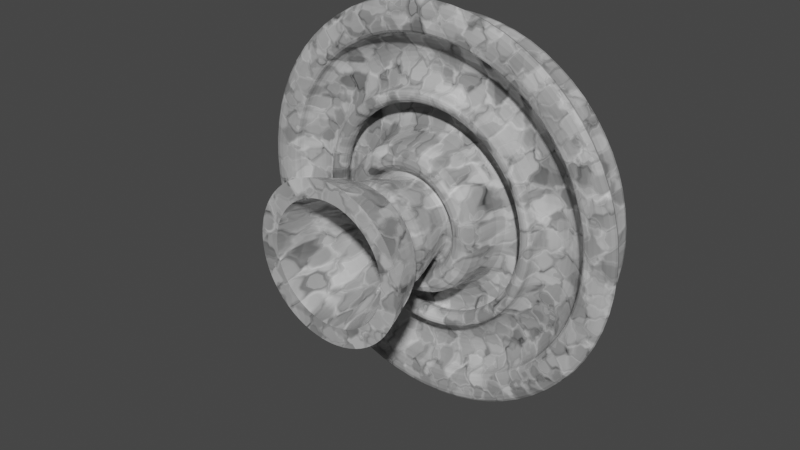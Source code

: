 # Source: Fountain.blend  (saved by Blender 2.90.8; exported with 4.5.12 LTS)
import bpy
from mathutils import Matrix  # noqa: F401  (used for matrix-valued properties, if any)

bpy.ops.wm.read_factory_settings(use_empty=True)
scene = bpy.context.scene
scene.name = 'Scene'

# ---- collections
col_collection = bpy.data.collections.new('Collection'); scene.collection.children.link(col_collection)

# ---- images (referenced by path relative to the original .blend; pixels are not part of the script)
import os
ASSET_DIR = os.environ.get("B2B_ASSET_DIR", "")  # directory of the original .blend (textures are referenced by path, not embedded)
HERE = os.path.dirname(os.path.abspath(__file__))  # packed textures are extracted next to this script under _unpacked/

def load_image(name, relpath, width, height, colorspace="sRGB"):
    """Load a texture the original file referenced (path relative to the .blend, or extracted next to this script)."""
    p = next((c for c in (os.path.join(HERE, relpath), os.path.join(ASSET_DIR, relpath)) if relpath and os.path.exists(c)), "")
    if p:
        img = bpy.data.images.load(p, check_existing=True)
        img.name = name
    else:  # same state as the original file: an image datablock whose file is absent (Cycles renders it pink)
        img = bpy.data.images.new(name, width, height)
        img.source = "FILE"
        img.filepath = "//" + (relpath or name)
    img.colorspace_settings.name = colorspace
    return img
img_fountaindiffuse_1 = load_image('FountainDiffuse(1)', 'FountainRoughness.png', 1024, 1024, 'sRGB')

# ---- materials (node trees are filled in below, after node groups)
mat_tearfountain_002 = bpy.data.materials.new('TearFountain.002')

# ---- material node trees
mat_tearfountain_002.use_nodes = True; mat_tearfountain_002.node_tree.nodes.clear()
_N = mat_tearfountain_002.node_tree.nodes; _L = mat_tearfountain_002.node_tree.links
n0 = _N.new('ShaderNodeTexVoronoi'); n0.name = 'Voronoi Texture'; n0.location = (-781, 265)
n0.distance = 'MANHATTAN'
n0.feature = 'SMOOTH_F1'
n0.inputs[2].default_value = 5.6
n1 = _N.new('ShaderNodeVectorMath'); n1.name = 'Vector Math'; n1.location = (-609, -92)
n2 = _N.new('ShaderNodeValToRGB'); n2.name = 'ColorRamp'; n2.location = (-571, 278)
while len(n2.color_ramp.elements) > 1: n2.color_ramp.elements.remove(n2.color_ramp.elements[-1])
n2.color_ramp.elements[0].position = 0.4955; n2.color_ramp.elements[0].color = (0.0, 0.0, 0.0, 1.0)
_e = n2.color_ramp.elements.new(0.5136); _e.color = (1.0, 1.0, 1.0, 1.0)
n3 = _N.new('ShaderNodeTexNoise'); n3.name = 'Noise Texture.001'; n3.location = (-251, 272)
n4 = _N.new('ShaderNodeBsdfPrincipled'); n4.name = 'Principled BSDF'; n4.location = (550, 304)
n4.distribution = 'GGX'
n4.subsurface_method = 'BURLEY'
n4.inputs[3].default_value = 1.45
n4.inputs[27].default_value = (0.0, 0.0, 0.0, 1.0)
n4.inputs[28].default_value = 1.0
n5 = _N.new('ShaderNodeOutputMaterial'); n5.name = 'Material Output'; n5.location = (840, 304)
n6 = _N.new('ShaderNodeMix'); n6.name = 'Mix'; n6.location = (-41, 109)
n6.data_type = 'RGBA'
n6.inputs[0].default_value = 0.525
n7 = _N.new('ShaderNodeMapping'); n7.name = 'Mapping'; n7.location = (-998, 359)
n7.inputs[2].default_value = (0.2513, 0.0, 0.0)
n7.inputs[3].default_value = (5.0, 5.0, 1.0)
n8 = _N.new('ShaderNodeTexCoord'); n8.name = 'Texture Coordinate'; n8.location = (-1257, 109)
n9 = _N.new('ShaderNodeValToRGB'); n9.name = 'ColorRamp.001'; n9.location = (246, 185)
while len(n9.color_ramp.elements) > 1: n9.color_ramp.elements.remove(n9.color_ramp.elements[-1])
n9.color_ramp.elements[0].position = 0.0; n9.color_ramp.elements[0].color = (1.0, 1.0, 1.0, 1.0)
_e = n9.color_ramp.elements.new(0.3409); _e.color = (1.0, 1.0, 1.0, 1.0)
_e = n9.color_ramp.elements.new(0.6409); _e.color = (0.0, 0.001, 0.0009299, 1.0)
n10 = _N.new('ShaderNodeTexNoise'); n10.name = 'Noise Texture'; n10.location = (-261, 22)
n11 = _N.new('ShaderNodeValToRGB'); n11.name = 'ColorRamp.002'; n11.location = (214, -106)
while len(n11.color_ramp.elements) > 1: n11.color_ramp.elements.remove(n11.color_ramp.elements[-1])
n11.color_ramp.elements[0].position = 0.4591; n11.color_ramp.elements[0].color = (0.0, 0.0, 0.0, 1.0)
_e = n11.color_ramp.elements.new(0.7455); _e.color = (1.0, 1.0, 1.0, 1.0)
n12 = _N.new('ShaderNodeTexImage'); n12.name = 'Image Texture'; n12.location = (-314, -326)
n12.image = img_fountaindiffuse_1
_L.new(n4.outputs[0], n5.inputs[0])
_L.new(n8.outputs[0], n7.inputs[0])
_L.new(n0.outputs[1], n2.inputs[0])
_L.new(n2.outputs[0], n3.inputs[0])
_L.new(n0.outputs[2], n1.inputs[0])
_L.new(n8.outputs[2], n1.inputs[1])
_L.new(n1.outputs[0], n10.inputs[0])
_L.new(n3.outputs[1], n6.inputs[6])
_L.new(n10.outputs[1], n6.inputs[7])
_L.new(n6.outputs[2], n9.inputs[0])
_L.new(n9.outputs[0], n4.inputs[0])
_L.new(n7.outputs[0], n0.inputs[0])
_L.new(n10.outputs[1], n11.inputs[0])
_L.new(n11.outputs[0], n4.inputs[2])
n5.is_active_output = True

# ---- world
world_world = bpy.data.worlds.new('World'); scene.world = world_world
world_world.use_nodes = True; world_world.node_tree.nodes.clear()
_N = world_world.node_tree.nodes; _L = world_world.node_tree.links
n0 = _N.new('ShaderNodeOutputWorld'); n0.name = 'World Output'; n0.location = (300, 300)
n1 = _N.new('ShaderNodeBackground'); n1.name = 'Background'; n1.location = (10, 300)
n1.inputs[0].default_value = (0.05088, 0.05088, 0.05088, 1.0)
_L.new(n1.outputs[0], n0.inputs[0])
n0.is_active_output = True
world_world.color = (0.05088, 0.05088, 0.05088)
world_world.use_sun_shadow = False
world_world.sun_shadow_jitter_overblur = 0.0

# ---- meshes
me_circle_005 = bpy.data.meshes.new('Circle.005')
me_circle_005.from_pydata([(8.211e-10, 0.4189, 0.0), (-0.1603, 0.387, 0.0), (-0.2962, 0.2962, 0.0), (-0.387, 0.1603, 0.0), (-0.4189, -1.854e-08, 0.0), (-0.387, -0.1603, 0.0), (-0.2962, -0.2962, 0.0), (-0.1603, -0.387, 0.0), (-6.321e-08, -0.4189, 0.0), (0.1603, -0.387, 0.0), (0.2962, -0.2962, 0.0), (0.387, -0.1603, 0.0), (0.4189, 4.741e-09, 0.0), (0.387, 0.1603, 0.0), (0.2962, 0.2962, 0.0), (0.1603, 0.387, 0.0), (-0.06442, 0.1555, 0.08468), (3.796e-08, 0.1683, 0.08468), (-0.119, 0.119, 0.08468), (-0.1555, 0.06442, 0.08468), (-0.1683, -1.76e-08, 0.08468), (-0.1555, -0.06442, 0.08468), (-0.119, -0.119, 0.08468), (-0.06442, -0.1555, 0.08468), (-3.748e-08, -0.1683, 0.08468), (0.06442, -0.1555, 0.08468), (0.119, -0.119, 0.08468), (0.1555, -0.06442, 0.08468), (0.1683, -1.523e-08, 0.08468), (0.1555, 0.06442, 0.08468), (0.119, 0.119, 0.08468), (0.06442, 0.1555, 0.08468), (-0.162, 0.3912, 0.08468), (0.0, 0.4234, 0.08468), (-0.2994, 0.2994, 0.08468), (-0.3912, 0.162, 0.08468), (-0.4234, -1.851e-08, 0.08468), (-0.3912, -0.162, 0.08468), (-0.2994, -0.2994, 0.08468), (-0.162, -0.3912, 0.08468), (-6.393e-08, -0.4234, 0.08468), (0.162, -0.3912, 0.08468), (0.2994, -0.2994, 0.08468), (0.3912, -0.162, 0.08468), (0.4234, 5.049e-09, 0.08468), (0.3912, 0.162, 0.08468), (0.2994, 0.2994, 0.08468), (0.162, 0.3912, 0.08468), (-0.1836, 0.4433, 0.117), (3.314e-09, 0.4799, 0.117), (-0.3393, 0.3393, 0.117), (-0.4433, 0.1836, 0.117), (-0.4799, -2.15e-08, 0.117), (-0.4433, -0.1836, 0.117), (-0.3393, -0.3393, 0.117), (-0.1836, -0.4433, 0.117), (-6.914e-08, -0.4799, 0.117), (0.1836, -0.4433, 0.117), (0.3393, -0.3393, 0.117), (0.4433, -0.1836, 0.117), (0.4799, 5.196e-09, 0.117), (0.4433, 0.1836, 0.117), (0.3393, 0.3393, 0.117), (0.1836, 0.4433, 0.117), (-0.1543, 0.3725, 0.117), (1.73e-08, 0.4031, 0.117), (-0.2851, 0.2851, 0.117), (-0.3725, 0.1543, 0.117), (-0.4031, -2.208e-08, 0.117), (-0.3725, -0.1543, 0.117), (-0.2851, -0.2851, 0.117), (-0.1543, -0.3725, 0.117), (-5.69e-08, -0.4031, 0.117), (0.1543, -0.3725, 0.117), (0.2851, -0.2851, 0.117), (0.3725, -0.1543, 0.117), (0.4031, -4.9e-11, 0.117), (0.3725, 0.1543, 0.117), (0.2851, 0.2851, 0.117), (0.1543, 0.3725, 0.117), (-0.1766, 0.4264, 0.1388), (2.117e-09, 0.4615, 0.1388), (-0.3263, 0.3263, 0.1388), (-0.4264, 0.1766, 0.1388), (-0.4615, -2.047e-08, 0.1388), (-0.4264, -0.1766, 0.1388), (-0.3263, -0.3263, 0.1388), (-0.1766, -0.4264, 0.1388), (-6.757e-08, -0.4615, 0.1388), (0.1766, -0.4264, 0.1388), (0.3263, -0.3263, 0.1388), (0.4264, -0.1766, 0.1388), (0.4615, 5.209e-09, 0.1388), (0.4264, 0.1766, 0.1388), (0.3263, 0.3263, 0.1388), (0.1766, 0.4264, 0.1388), (-0.1484, 0.3582, 0.1388), (1.557e-08, 0.3877, 0.1388), (-0.2742, 0.2742, 0.1388), (-0.3582, 0.1484, 0.1388), (-0.3877, -2.103e-08, 0.1388), (-0.3582, -0.1484, 0.1388), (-0.2742, -0.2742, 0.1388), (-0.1484, -0.3582, 0.1388), (-5.58e-08, -0.3877, 0.1388), (0.1484, -0.3582, 0.1388), (0.2742, -0.2742, 0.1388), (0.3582, -0.1484, 0.1388), (0.3877, 1.639e-10, 0.1388), (0.3582, 0.1484, 0.1388), (0.2742, 0.2742, 0.1388), (0.1484, 0.3582, 0.1388), (-0.1361, 0.3286, 0.08468), (1.234e-08, 0.3557, 0.08468), (-0.2515, 0.2515, 0.08468), (-0.3286, 0.1361, 0.08468), (-0.3557, -1.902e-08, 0.08468), (-0.3286, -0.1361, 0.08468), (-0.2515, -0.2515, 0.08468), (-0.1361, -0.3286, 0.08468), (-5.313e-08, -0.3557, 0.08468), (0.1361, -0.3286, 0.08468), (0.2515, -0.2515, 0.08468), (0.3286, -0.1361, 0.08468), (0.3557, 4.208e-10, 0.08468), (0.3286, 0.1361, 0.08468), (0.2515, 0.2515, 0.08468), (0.1361, 0.3286, 0.08468), (-0.04518, 0.1091, 0.2081), (5.253e-08, 0.1181, 0.2081), (-0.08348, 0.08348, 0.2081), (-0.1091, 0.04518, 0.2081), (-0.1181, -2.086e-08, 0.2081), (-0.1091, -0.04518, 0.2081), (-0.08348, -0.08348, 0.2081), (-0.04518, -0.1091, 0.2081), (-2.872e-08, -0.1181, 0.2081), (0.04518, -0.1091, 0.2081), (0.08348, -0.08348, 0.2081), (0.1091, -0.04518, 0.2081), (0.1181, -1.928e-08, 0.2081), (0.1091, 0.04518, 0.2081), (0.08348, 0.08348, 0.2081), (0.04518, 0.1091, 0.2081), (-0.07068, 0.1706, 0.2081), (4.291e-08, 0.1847, 0.2081), (-0.1306, 0.1306, 0.2081), (-0.1706, 0.07068, 0.2081), (-0.1847, -1.984e-08, 0.2081), (-0.1706, -0.07068, 0.2081), (-0.1306, -0.1306, 0.2081), (-0.07068, -0.1706, 0.2081), (-3.985e-08, -0.1847, 0.2081), (0.07068, -0.1706, 0.2081), (0.1306, -0.1306, 0.2081), (0.1706, -0.07068, 0.2081), (0.1847, -1.725e-08, 0.2081), (0.1706, 0.07068, 0.2081), (0.1306, 0.1306, 0.2081), (0.07068, 0.1706, 0.2081), (-0.03183, 0.07685, 0.1758), (6.031e-08, 0.08318, 0.1758), (-0.05882, 0.05882, 0.1758), (-0.07685, 0.03183, 0.1758), (-0.08318, -2.086e-08, 0.1758), (-0.07685, -0.03183, 0.1758), (-0.05882, -0.05882, 0.1758), (-0.03183, -0.07685, 0.1758), (-2.041e-08, -0.08318, 0.1758), (0.03183, -0.07685, 0.1758), (0.05882, -0.05882, 0.1758), (0.07685, -0.03183, 0.1758), (0.08318, -1.61e-08, 0.1758), (0.07685, 0.03183, 0.1758), (0.05882, 0.05882, 0.1758), (0.03183, 0.07685, 0.1758), (-0.04518, 0.1091, 0.1758), (5.607e-08, 0.1181, 0.1758), (-0.08348, 0.08348, 0.1758), (-0.1091, 0.04518, 0.1758), (-0.1181, -2.086e-08, 0.1758), (-0.1091, -0.04518, 0.1758), (-0.08348, -0.08348, 0.1758), (-0.04518, -0.1091, 0.1758), (-2.518e-08, -0.1181, 0.1758), (0.04518, -0.1091, 0.1758), (0.08348, -0.08348, 0.1758), (0.1091, -0.04518, 0.1758), (0.1181, -1.928e-08, 0.1758), (0.1091, 0.04518, 0.1758), (0.08348, 0.08348, 0.1758), (0.04518, 0.1091, 0.1758), (-0.05431, 0.1311, 0.4438), (1.488e-07, 0.1419, 0.4438), (-0.1004, 0.1004, 0.4438), (-0.1311, 0.05431, 0.4438), (-0.1419, -4.77e-08, 0.4438), (-0.1311, -0.05431, 0.4438), (-0.1004, -0.1004, 0.4438), (-0.05431, -0.1311, 0.4438), (-3.273e-08, -0.1419, 0.4438), (0.05431, -0.1311, 0.4438), (0.1004, -0.1004, 0.4438), (0.1311, -0.05431, 0.4438), (0.1419, -3.64e-08, 0.4438), (0.1311, 0.05431, 0.4438), (0.1004, 0.1004, 0.4438), (0.05431, 0.1311, 0.4438), (-0.07064, 0.1705, 0.4438), (1.386e-07, 0.1846, 0.4438), (-0.1305, 0.1305, 0.4438), (-0.1705, 0.07064, 0.4438), (-0.1846, -4.916e-08, 0.4438), (-0.1705, -0.07064, 0.4438), (-0.1305, -0.1305, 0.4438), (-0.07064, -0.1705, 0.4438), (-4.048e-08, -0.1846, 0.4438), (0.07064, -0.1705, 0.4438), (0.1305, -0.1305, 0.4438), (0.1705, -0.07064, 0.4438), (0.1846, -3.86e-08, 0.4438), (0.1705, 0.07064, 0.4438), (0.1305, 0.1305, 0.4438), (0.07063, 0.1705, 0.4438), (-0.03227, 0.07791, 0.2306), (1.164e-07, 0.08432, 0.2306), (-0.05963, 0.05963, 0.2306), (-0.07791, 0.03227, 0.2306), (-0.08432, -2.735e-08, 0.2306), (-0.07791, -0.03227, 0.2306), (-0.05963, -0.05963, 0.2306), (-0.03227, -0.07791, 0.2306), (8.519e-09, -0.08432, 0.2306), (0.03227, -0.07791, 0.2306), (0.05963, -0.05963, 0.2306), (0.07791, -0.03227, 0.2306), (0.08432, -2.064e-08, 0.2306), (0.07791, 0.03227, 0.2306), (0.05963, 0.05963, 0.2306), (0.03227, 0.07791, 0.2306), (0.1025, -0.2474, 0.1164), (0.09082, -0.2193, 0.1164), (0.1894, -0.1894, 0.1164), (0.1678, -0.1678, 0.1164), (0.2474, -0.1025, 0.1164), (0.2193, -0.09082, 0.1164), (0.2678, -5.295e-09, 0.1164), (0.2373, -8.427e-09, 0.1164), (0.2474, 0.1025, 0.1164), (0.2193, 0.09082, 0.1164), (0.1894, 0.1894, 0.1164), (0.1678, 0.1678, 0.1164), (2.262e-08, 0.2373, 0.1164), (1.718e-08, 0.2678, 0.1164), (0.1025, 0.2474, 0.1164), (0.09082, 0.2193, 0.1164), (-0.1065, 0.2572, 0.08468), (-0.1202, 0.2902, 0.08468), (2.446e-08, 0.3141, 0.08468), (3.083e-08, 0.2783, 0.08468), (-0.1968, 0.1968, 0.08468), (-0.2221, 0.2221, 0.08468), (-0.2572, 0.1065, 0.08468), (-0.2902, 0.1202, 0.08468), (-0.2783, -2.062e-08, 0.08468), (-0.3141, -2.048e-08, 0.08468), (-0.2572, -0.1065, 0.08468), (-0.2902, -0.1202, 0.08468), (-0.1968, -0.1968, 0.08468), (-0.2221, -0.2221, 0.08468), (-0.1065, -0.2572, 0.08468), (-0.1202, -0.2902, 0.08468), (-4.823e-08, -0.2783, 0.08468), (-5.093e-08, -0.3141, 0.08468), (0.1065, -0.2572, 0.08468), (0.1202, -0.2902, 0.08468), (0.1968, -0.1968, 0.08468), (0.2221, -0.2221, 0.08468), (0.2572, -0.1065, 0.08468), (0.2902, -0.1202, 0.08468), (0.2783, -9.689e-09, 0.08468), (0.3141, -6.015e-09, 0.08468), (0.2572, 0.1065, 0.08468), (0.2902, 0.1202, 0.08468), (0.1968, 0.1968, 0.08468), (0.2221, 0.2221, 0.08468), (0.1065, 0.2572, 0.08468), (0.1202, 0.2902, 0.08468), (-4.479e-08, -0.2373, 0.1164), (-4.709e-08, -0.2678, 0.1164), (-0.09082, -0.2193, 0.1164), (-0.1025, -0.2474, 0.1164), (-0.1678, -0.1678, 0.1164), (-0.1894, -0.1894, 0.1164), (-0.2193, -0.09082, 0.1164), (-0.2474, -0.1025, 0.1164), (-0.2373, -1.775e-08, 0.1164), (-0.2678, -1.763e-08, 0.1164), (-0.2193, 0.09082, 0.1164), (-0.2474, 0.1025, 0.1164), (-0.1678, 0.1678, 0.1164), (-0.1894, 0.1894, 0.1164), (-0.09082, 0.2193, 0.1164), (-0.1025, 0.2474, 0.1164), (-0.0958, 0.2313, 0.1446), (2.531e-08, 0.2503, 0.1446), (-0.1081, 0.261, 0.1446), (-0.177, 0.177, 0.1446), (-0.1998, 0.1998, 0.1446), (-0.2313, 0.0958, 0.1446), (-0.261, 0.1081, 0.1446), (-0.2503, -1.889e-08, 0.1446), (-0.2825, -1.877e-08, 0.1446), (-0.2313, -0.0958, 0.1446), (-0.261, -0.1081, 0.1446), (-0.177, -0.177, 0.1446), (-0.1998, -0.1998, 0.1446), (-0.0958, -0.2313, 0.1446), (-0.1081, -0.261, 0.1446), (-4.58e-08, -0.2503, 0.1446), (-4.823e-08, -0.2825, 0.1446), (0.0958, -0.2313, 0.1446), (0.1081, -0.261, 0.1446), (0.177, -0.177, 0.1446), (0.1998, -0.1998, 0.1446), (0.2313, -0.0958, 0.1446), (0.261, -0.1081, 0.1446), (0.2503, -9.062e-09, 0.1446), (0.2825, -5.758e-09, 0.1446), (0.2313, 0.0958, 0.1446), (0.261, 0.1081, 0.1446), (0.177, 0.177, 0.1446), (0.1998, 0.1998, 0.1446), (0.1081, 0.261, 0.1446), (1.957e-08, 0.2825, 0.1446), (0.0958, 0.2313, 0.1446), (0.1015, 0.04205, 0.305), (0.1113, 0.04608, 0.3329), (-0.0777, -0.0777, 0.305), (-0.08515, -0.08515, 0.3329), (0.0777, 0.0777, 0.305), (0.08515, 0.08515, 0.3329), (-0.04205, -0.1015, 0.305), (-0.04608, -0.1113, 0.3329), (-2.767e-08, -0.1204, 0.3329), (-2.529e-08, -0.1099, 0.305), (-0.04608, 0.1113, 0.3329), (-0.04205, 0.1015, 0.305), (0.04205, 0.1015, 0.305), (0.04608, 0.1113, 0.3329), (1.068e-07, 0.1204, 0.3329), (1.001e-07, 0.1099, 0.305), (0.05515, -0.1331, 0.3239), (0.05111, -0.1234, 0.296), (-3.044e-08, -0.1336, 0.296), (-3.252e-08, -0.1441, 0.3239), (-0.1019, 0.1019, 0.3239), (-0.09445, 0.09445, 0.296), (-0.05111, 0.1234, 0.296), (-0.05515, 0.1331, 0.3239), (0.1019, -0.1019, 0.3239), (0.09445, -0.09445, 0.296), (-0.1331, 0.05515, 0.3239), (-0.1234, 0.05111, 0.296), (0.1331, -0.05515, 0.3239), (0.1234, -0.05111, 0.296), (-0.1441, -3.781e-08, 0.3239), (-0.1336, -3.486e-08, 0.296), (0.1441, -2.956e-08, 0.3239), (0.1336, -2.722e-08, 0.296), (-0.1331, -0.05515, 0.3239), (-0.1234, -0.05111, 0.296), (0.1331, 0.05515, 0.3239), (0.1234, 0.05111, 0.296), (-0.1019, -0.1019, 0.3239), (-0.09445, -0.09445, 0.296), (0.1019, 0.1019, 0.3239), (0.09445, 0.09445, 0.296), (-0.05515, -0.1331, 0.3239), (-0.05111, -0.1234, 0.296), (0.05515, 0.1331, 0.3239), (0.05111, 0.1234, 0.296), (9.917e-08, 0.1336, 0.296), (1.073e-07, 0.1441, 0.3239), (-0.1113, -0.04608, 0.3329), (-0.1015, -0.04205, 0.305), (0.1204, -2.726e-08, 0.3329), (0.1099, -2.535e-08, 0.305), (-0.1204, -3.346e-08, 0.3329), (-0.1099, -3.065e-08, 0.305), (0.1113, -0.04608, 0.3329), (0.1015, -0.04205, 0.305), (-0.1113, 0.04608, 0.3329), (-0.1015, 0.04205, 0.305), (0.08515, -0.08515, 0.3329), (0.0777, -0.0777, 0.305), (-0.08515, 0.08515, 0.3329), (-0.0777, 0.0777, 0.305), (0.04608, -0.1113, 0.3329), (0.04205, -0.1015, 0.305), (-0.162, 0.3912, 0.0), (0.0, 0.4234, 0.0), (-0.2994, 0.2994, 0.0), (-0.3912, 0.162, 0.0), (-0.4234, -1.851e-08, 0.0), (-0.3912, -0.162, 0.0), (-0.2994, -0.2994, 0.0), (-0.162, -0.3912, 0.0), (-6.393e-08, -0.4234, 0.0), (0.162, -0.3912, 0.0), (0.2994, -0.2994, 0.0), (0.3912, -0.162, 0.0), (0.4234, 5.049e-09, 0.0), (0.3912, 0.162, 0.0), (0.2994, 0.2994, 0.0), (0.162, 0.3912, 0.0)], [], [(1, 0, 15, 14, 13, 12, 11, 10, 9, 8, 7, 6, 5, 4, 3, 2), (19, 20, 148, 147), (411, 412, 44, 43), (404, 405, 37, 36), (412, 413, 45, 44), (405, 406, 38, 37), (413, 414, 46, 45), (406, 407, 39, 38), (414, 415, 47, 46), (407, 408, 40, 39), (401, 400, 32, 33), (415, 401, 33, 47), (408, 409, 41, 40), (400, 402, 34, 32), (409, 410, 42, 41), (402, 403, 35, 34), (410, 411, 43, 42), (403, 404, 36, 35), (117, 116, 68, 69), (41, 42, 58, 57), (116, 115, 67, 68), (40, 41, 57, 56), (115, 114, 66, 67), (39, 40, 56, 55), (113, 127, 79, 65), (114, 112, 64, 66), (38, 39, 55, 54), (127, 126, 78, 79), (112, 113, 65, 64), (37, 38, 54, 53), (126, 125, 77, 78), (36, 37, 53, 52), (125, 124, 76, 77), (35, 36, 52, 51), (49, 48, 80, 81), (61, 62, 94, 93), (75, 74, 106, 107), (60, 61, 93, 92), (74, 73, 105, 106), (59, 60, 92, 91), (73, 72, 104, 105), (58, 59, 91, 90), (72, 71, 103, 104), (57, 58, 90, 89), (71, 70, 102, 103), (56, 57, 89, 88), (70, 69, 101, 102), (55, 56, 88, 87), (69, 68, 100, 101), (54, 55, 87, 86), (42, 43, 59, 58), (118, 117, 69, 70), (43, 44, 60, 59), (119, 118, 70, 71), (44, 45, 61, 60), (120, 119, 71, 72), (45, 46, 62, 61), (121, 120, 72, 73), (33, 32, 48, 49), (46, 47, 63, 62), (122, 121, 73, 74), (32, 34, 50, 48), (47, 33, 49, 63), (123, 122, 74, 75), (34, 35, 51, 50), (124, 123, 75, 76), (96, 97, 81, 80), (98, 96, 80, 82), (99, 98, 82, 83), (100, 99, 83, 84), (101, 100, 84, 85), (102, 101, 85, 86), (103, 102, 86, 87), (104, 103, 87, 88), (105, 104, 88, 89), (106, 105, 89, 90), (107, 106, 90, 91), (108, 107, 91, 92), (109, 108, 92, 93), (110, 109, 93, 94), (111, 110, 94, 95), (97, 111, 95, 81), (76, 75, 107, 108), (62, 63, 95, 94), (48, 50, 82, 80), (77, 76, 108, 109), (63, 49, 81, 95), (50, 51, 83, 82), (78, 77, 109, 110), (64, 65, 97, 96), (51, 52, 84, 83), (79, 78, 110, 111), (66, 64, 96, 98), (52, 53, 85, 84), (65, 79, 111, 97), (67, 66, 98, 99), (53, 54, 86, 85), (68, 67, 99, 100), (258, 287, 127, 113), (18, 16, 256, 260), (20, 19, 262, 264), (21, 20, 264, 266), (22, 21, 266, 268), (23, 22, 268, 270), (24, 23, 270, 272), (25, 24, 272, 274), (26, 25, 274, 276), (27, 26, 276, 278), (28, 27, 278, 280), (29, 28, 280, 282), (30, 29, 282, 284), (31, 30, 284, 286), (254, 253, 334, 333), (17, 31, 286, 259), (141, 142, 190, 189), (27, 28, 156, 155), (20, 21, 149, 148), (28, 29, 157, 156), (21, 22, 150, 149), (29, 30, 158, 157), (22, 23, 151, 150), (30, 31, 159, 158), (23, 24, 152, 151), (17, 16, 144, 145), (31, 17, 145, 159), (24, 25, 153, 152), (16, 18, 146, 144), (25, 26, 154, 153), (18, 19, 147, 146), (26, 27, 155, 154), (128, 129, 145, 144), (130, 128, 144, 146), (131, 130, 146, 147), (132, 131, 147, 148), (133, 132, 148, 149), (134, 133, 149, 150), (135, 134, 150, 151), (136, 135, 151, 152), (137, 136, 152, 153), (138, 137, 153, 154), (139, 138, 154, 155), (140, 139, 155, 156), (141, 140, 156, 157), (142, 141, 157, 158), (143, 142, 158, 159), (129, 143, 159, 145), (169, 170, 361, 353), (134, 135, 183, 182), (142, 143, 191, 190), (135, 136, 184, 183), (129, 128, 176, 177), (143, 129, 177, 191), (136, 137, 185, 184), (128, 130, 178, 176), (137, 138, 186, 185), (130, 131, 179, 178), (138, 139, 187, 186), (131, 132, 180, 179), (139, 140, 188, 187), (132, 133, 181, 180), (140, 141, 189, 188), (133, 134, 182, 181), (160, 161, 177, 176), (162, 160, 176, 178), (163, 162, 178, 179), (164, 163, 179, 180), (165, 164, 180, 181), (166, 165, 181, 182), (167, 166, 182, 183), (168, 167, 183, 184), (169, 168, 184, 185), (170, 169, 185, 186), (171, 170, 186, 187), (172, 171, 187, 188), (173, 172, 188, 189), (174, 173, 189, 190), (175, 174, 190, 191), (161, 175, 191, 177), (203, 204, 236, 235), (162, 163, 363, 357), (168, 169, 353, 354), (160, 162, 357, 358), (170, 171, 365, 361), (163, 164, 367, 363), (171, 172, 369, 365), (164, 165, 371, 367), (172, 173, 373, 369), (165, 166, 375, 371), (173, 174, 377, 373), (166, 167, 379, 375), (174, 175, 381, 377), (356, 362, 211, 210), (360, 364, 219, 218), (175, 161, 382, 381), (192, 193, 209, 208), (194, 192, 208, 210), (195, 194, 210, 211), (196, 195, 211, 212), (197, 196, 212, 213), (198, 197, 213, 214), (199, 198, 214, 215), (200, 199, 215, 216), (201, 200, 216, 217), (202, 201, 217, 218), (203, 202, 218, 219), (204, 203, 219, 220), (205, 204, 220, 221), (206, 205, 221, 222), (207, 206, 222, 223), (193, 207, 223, 209), (224, 226, 227, 228, 229, 230, 231, 232, 233, 234, 235, 236, 237, 238, 239, 225), (196, 197, 229, 228), (204, 205, 237, 236), (197, 198, 230, 229), (205, 206, 238, 237), (198, 199, 231, 230), (206, 207, 239, 238), (199, 200, 232, 231), (193, 192, 224, 225), (207, 193, 225, 239), (200, 201, 233, 232), (192, 194, 226, 224), (201, 202, 234, 233), (194, 195, 227, 226), (202, 203, 235, 234), (195, 196, 228, 227), (19, 18, 260, 262), (287, 285, 126, 127), (285, 283, 125, 126), (283, 281, 124, 125), (281, 279, 123, 124), (279, 277, 122, 123), (277, 275, 121, 122), (275, 273, 120, 121), (273, 271, 119, 120), (271, 269, 118, 119), (269, 267, 117, 118), (267, 265, 116, 117), (265, 263, 115, 116), (263, 261, 114, 115), (257, 258, 113, 112), (261, 257, 112, 114), (264, 262, 298, 296), (282, 280, 247, 249), (263, 265, 297, 299), (281, 283, 248, 246), (274, 272, 288, 241), (273, 275, 240, 289), (266, 264, 296, 294), (284, 282, 249, 251), (265, 267, 295, 297), (283, 285, 250, 248), (276, 274, 241, 243), (256, 259, 252, 302), (275, 277, 242, 240), (268, 266, 294, 292), (286, 284, 251, 255), (258, 257, 303, 253), (16, 17, 259, 256), (301, 299, 310, 308), (299, 297, 312, 310), (296, 298, 309, 311), (302, 252, 305, 304), (297, 295, 314, 312), (298, 300, 307, 309), (252, 255, 335, 305), (295, 293, 316, 314), (253, 303, 306, 334), (255, 251, 331, 335), (293, 291, 318, 316), (251, 249, 329, 331), (291, 289, 320, 318), (249, 247, 327, 329), (289, 240, 322, 320), (271, 273, 289, 291), (272, 270, 290, 288), (279, 281, 246, 244), (261, 263, 299, 301), (287, 258, 253, 254), (280, 278, 245, 247), (262, 260, 300, 298), (269, 271, 291, 293), (259, 286, 255, 252), (270, 268, 292, 290), (277, 279, 244, 242), (257, 261, 301, 303), (278, 276, 243, 245), (260, 256, 302, 300), (285, 287, 254, 250), (267, 269, 293, 295), (333, 334, 305, 335), (332, 333, 335, 331), (330, 332, 331, 329), (328, 330, 329, 327), (326, 328, 327, 325), (324, 326, 325, 323), (322, 324, 323, 321), (320, 322, 321, 319), (318, 320, 319, 317), (316, 318, 317, 315), (314, 316, 315, 313), (312, 314, 313, 311), (310, 312, 311, 309), (308, 310, 309, 307), (306, 308, 307, 304), (334, 306, 304, 305), (294, 296, 311, 313), (300, 302, 304, 307), (292, 294, 313, 315), (303, 301, 308, 306), (250, 254, 333, 332), (290, 292, 315, 317), (248, 250, 332, 330), (288, 290, 317, 319), (246, 248, 330, 328), (241, 288, 319, 321), (244, 246, 328, 326), (243, 241, 321, 323), (242, 244, 326, 324), (245, 243, 323, 325), (240, 242, 324, 322), (247, 245, 325, 327), (350, 349, 348, 351), (383, 359, 208, 209), (378, 355, 216, 215), (380, 383, 209, 223), (376, 380, 223, 222), (374, 378, 215, 214), (372, 376, 222, 221), (370, 374, 214, 213), (368, 372, 221, 220), (366, 370, 213, 212), (364, 368, 220, 219), (362, 366, 212, 211), (161, 160, 358, 382), (167, 168, 354, 379), (359, 356, 210, 208), (355, 352, 217, 216), (374, 370, 384, 339), (382, 358, 347, 351), (352, 355, 344, 398), (373, 377, 340, 336), (366, 362, 392, 388), (359, 383, 350, 346), (358, 357, 397, 347), (365, 369, 387, 391), (356, 359, 346, 396), (376, 372, 337, 341), (381, 382, 351, 348), (353, 361, 395, 399), (375, 379, 342, 338), (368, 364, 390, 386), (367, 371, 385, 389), (383, 380, 349, 350), (352, 360, 218, 217), (346, 350, 351, 347), (344, 343, 342, 345), (349, 341, 340, 348), (343, 339, 338, 342), (341, 337, 336, 340), (339, 384, 385, 338), (337, 386, 387, 336), (384, 388, 389, 385), (386, 390, 391, 387), (388, 392, 393, 389), (390, 394, 395, 391), (392, 396, 397, 393), (394, 398, 399, 395), (396, 346, 347, 397), (398, 344, 345, 399), (354, 353, 399, 345), (363, 367, 389, 393), (355, 378, 343, 344), (364, 360, 394, 390), (371, 375, 338, 385), (372, 368, 386, 337), (379, 354, 345, 342), (361, 365, 391, 395), (380, 376, 341, 349), (362, 356, 396, 392), (369, 373, 336, 387), (370, 366, 388, 384), (377, 381, 348, 340), (357, 363, 393, 397), (378, 374, 339, 343), (360, 352, 398, 394), (0, 1, 400, 401), (1, 2, 402, 400), (2, 3, 403, 402), (3, 4, 404, 403), (4, 5, 405, 404), (5, 6, 406, 405), (6, 7, 407, 406), (7, 8, 408, 407), (8, 9, 409, 408), (9, 10, 410, 409), (10, 11, 411, 410), (11, 12, 412, 411), (12, 13, 413, 412), (13, 14, 414, 413), (14, 15, 415, 414), (15, 0, 401, 415)])
_k = {(208, 209): 1.0, (208, 210): 1.0, (210, 211): 1.0, (211, 212): 1.0, (212, 213): 1.0, (213, 214): 1.0, (214, 215): 1.0, (215, 216): 1.0, (216, 217): 1.0, (217, 218): 1.0, (218, 219): 1.0, (219, 220): 1.0, (220, 221): 1.0, (221, 222): 1.0, (222, 223): 1.0, (209, 223): 1.0, (192, 193): 1.0, (192, 194): 1.0, (194, 195): 1.0, (195, 196): 1.0, (196, 197): 1.0, (197, 198): 1.0, (198, 199): 1.0, (199, 200): 1.0, (200, 201): 1.0, (201, 202): 1.0, (202, 203): 1.0, (203, 204): 1.0, (204, 205): 1.0, (205, 206): 1.0, (206, 207): 1.0, (193, 207): 1.0}
me_circle_005.attributes.new('crease_edge', 'FLOAT', 'EDGE').data.foreach_set('value', [_k.get((min(e.vertices), max(e.vertices)), 0.0) for e in me_circle_005.edges])
_uv = me_circle_005.uv_layers.new(name='UVMap')
_uv.uv.foreach_set('vector', [0.9229, 0.02717, 0.9728, 0.07709, 0.9998, 0.1423, 0.9998, 0.2129, 0.9728, 0.2781, 0.9229, 0.328, 0.8577, 0.3551, 0.7871, 0.3551, 0.7219, 0.328, 0.672, 0.2781, 0.6449, 0.2129, 0.6449, 0.1423, 0.672, 0.07709, 0.7219, 0.02717, 0.7871, 0.0001556, 0.8577, 0.0001556, 0.378, 0.4902, 0.3752, 0.5274, 0.3117, 0.5216, 0.3131, 0.4882, 0.5551, 0.0606, 0.5782, 0.1163, 0.5501, 0.1278, 0.5256, 0.07307, 0.6306, 0.5711, 0.6184, 0.6255, 0.5913, 0.6185, 0.6028, 0.5661, 0.5782, 0.1163, 0.5994, 0.1722, 0.571, 0.1821, 0.5501, 0.1278, 0.6184, 0.6255, 0.6024, 0.6786, 0.5759, 0.6697, 0.5913, 0.6185, 0.5994, 0.1722, 0.6168, 0.2289, 0.5881, 0.2368, 0.571, 0.1821, 0.6024, 0.6786, 0.5827, 0.7302, 0.5569, 0.7194, 0.5759, 0.6697, 0.6168, 0.2289, 0.63, 0.2863, 0.601, 0.292, 0.5881, 0.2368, 0.5827, 0.7302, 0.5595, 0.7804, 0.5343, 0.7681, 0.5569, 0.7194, 0.6387, 0.344, 0.643, 0.4017, 0.614, 0.4029, 0.6096, 0.3475, 0.63, 0.2863, 0.6387, 0.344, 0.6096, 0.3475, 0.601, 0.292, 0.5595, 0.7804, 0.5334, 0.8299, 0.5084, 0.8167, 0.5343, 0.7681, 0.643, 0.4017, 0.643, 0.4589, 0.6143, 0.458, 0.614, 0.4029, 0.5334, 0.8299, 0.5068, 0.8836, 0.4791, 0.8684, 0.5084, 0.8167, 0.643, 0.4589, 0.6389, 0.5155, 0.6105, 0.5125, 0.6143, 0.458, 0.5337, 0.0004064, 0.5551, 0.0606, 0.5256, 0.07307, 0.4996, 0.01338, 0.6389, 0.5155, 0.6306, 0.5711, 0.6028, 0.5661, 0.6105, 0.5125, 0.5157, 0.5988, 0.5254, 0.552, 0.5446, 0.5551, 0.5344, 0.6033, 0.5084, 0.8167, 0.4791, 0.8684, 0.4552, 0.8581, 0.4898, 0.806, 0.5254, 0.552, 0.5316, 0.5041, 0.5511, 0.5058, 0.5446, 0.5551, 0.5343, 0.7681, 0.5084, 0.8167, 0.4898, 0.806, 0.5164, 0.759, 0.5316, 0.5041, 0.5342, 0.4555, 0.554, 0.4557, 0.5511, 0.5058, 0.5569, 0.7194, 0.5343, 0.7681, 0.5164, 0.759, 0.5387, 0.7117, 0.5286, 0.357, 0.5202, 0.3078, 0.5401, 0.3035, 0.5486, 0.3543, 0.5342, 0.4555, 0.5333, 0.4064, 0.5532, 0.4051, 0.554, 0.4557, 0.5759, 0.6697, 0.5569, 0.7194, 0.5387, 0.7117, 0.5572, 0.6632, 0.5202, 0.3078, 0.508, 0.2589, 0.5276, 0.253, 0.5401, 0.3035, 0.5333, 0.4064, 0.5286, 0.357, 0.5486, 0.3543, 0.5532, 0.4051, 0.5913, 0.6185, 0.5759, 0.6697, 0.5572, 0.6632, 0.572, 0.6135, 0.508, 0.2589, 0.4917, 0.2105, 0.5111, 0.203, 0.5276, 0.253, 0.6028, 0.5661, 0.5913, 0.6185, 0.572, 0.6135, 0.5831, 0.5625, 0.4917, 0.2105, 0.471, 0.1628, 0.4902, 0.1534, 0.5111, 0.203, 0.6105, 0.5125, 0.6028, 0.5661, 0.5831, 0.5625, 0.5904, 0.5103, 0.589, 0.3499, 0.5935, 0.4038, 0.5848, 0.4042, 0.5803, 0.351, 0.5509, 0.1892, 0.5677, 0.2424, 0.5591, 0.2448, 0.5423, 0.1923, 0.4642, 0.1038, 0.4308, 0.05106, 0.4401, 0.04676, 0.4726, 0.09898, 0.5301, 0.1363, 0.5509, 0.1892, 0.5423, 0.1923, 0.5215, 0.14, 0.4215, 0.8266, 0.4556, 0.783, 0.4634, 0.7883, 0.4305, 0.8321, 0.5056, 0.08221, 0.5301, 0.1363, 0.5215, 0.14, 0.4966, 0.08672, 0.4556, 0.783, 0.482, 0.74, 0.4896, 0.7442, 0.4634, 0.7883, 0.4744, 0.0197, 0.5056, 0.08221, 0.4966, 0.08672, 0.4642, 0.0265, 0.482, 0.74, 0.5033, 0.6959, 0.5111, 0.6992, 0.4896, 0.7442, 0.4898, 0.806, 0.4552, 0.8581, 0.4476, 0.8513, 0.4823, 0.8014, 0.5033, 0.6959, 0.5207, 0.6503, 0.5288, 0.653, 0.5111, 0.6992, 0.5164, 0.759, 0.4898, 0.806, 0.4823, 0.8014, 0.5088, 0.7551, 0.5207, 0.6503, 0.5344, 0.6033, 0.5427, 0.6054, 0.5288, 0.653, 0.5387, 0.7117, 0.5164, 0.759, 0.5088, 0.7551, 0.531, 0.7084, 0.5344, 0.6033, 0.5446, 0.5551, 0.5531, 0.5565, 0.5427, 0.6054, 0.5572, 0.6632, 0.5387, 0.7117, 0.531, 0.7084, 0.5493, 0.6606, 0.4996, 0.01338, 0.5256, 0.07307, 0.5056, 0.08221, 0.4744, 0.0197, 0.5025, 0.6443, 0.5157, 0.5988, 0.5344, 0.6033, 0.5207, 0.6503, 0.5256, 0.07307, 0.5501, 0.1278, 0.5301, 0.1363, 0.5056, 0.08221, 0.4856, 0.6884, 0.5025, 0.6443, 0.5207, 0.6503, 0.5033, 0.6959, 0.5501, 0.1278, 0.571, 0.1821, 0.5509, 0.1892, 0.5301, 0.1363, 0.465, 0.731, 0.4856, 0.6884, 0.5033, 0.6959, 0.482, 0.74, 0.571, 0.1821, 0.5881, 0.2368, 0.5677, 0.2424, 0.5509, 0.1892, 0.4397, 0.7719, 0.465, 0.731, 0.482, 0.74, 0.4556, 0.783, 0.6096, 0.3475, 0.614, 0.4029, 0.5935, 0.4038, 0.589, 0.3499, 0.5881, 0.2368, 0.601, 0.292, 0.5804, 0.296, 0.5677, 0.2424, 0.4071, 0.81, 0.4397, 0.7719, 0.4556, 0.783, 0.4215, 0.8266, 0.614, 0.4029, 0.6143, 0.458, 0.5939, 0.4574, 0.5935, 0.4038, 0.601, 0.292, 0.6096, 0.3475, 0.589, 0.3499, 0.5804, 0.296, 0.4453, 0.1157, 0.4109, 0.06863, 0.4308, 0.05106, 0.4642, 0.1038, 0.6143, 0.458, 0.6105, 0.5125, 0.5904, 0.5103, 0.5939, 0.4574, 0.471, 0.1628, 0.4453, 0.1157, 0.4642, 0.1038, 0.4902, 0.1534, 0.562, 0.4046, 0.5574, 0.3531, 0.5803, 0.351, 0.5848, 0.4042, 0.5628, 0.4559, 0.562, 0.4046, 0.5848, 0.4042, 0.5853, 0.4572, 0.5598, 0.5066, 0.5628, 0.4559, 0.5853, 0.4572, 0.5819, 0.5095, 0.5531, 0.5565, 0.5598, 0.5066, 0.5819, 0.5095, 0.5748, 0.561, 0.5427, 0.6054, 0.5531, 0.5565, 0.5748, 0.561, 0.5638, 0.6114, 0.5288, 0.653, 0.5427, 0.6054, 0.5638, 0.6114, 0.5493, 0.6606, 0.5111, 0.6992, 0.5288, 0.653, 0.5493, 0.6606, 0.531, 0.7084, 0.4896, 0.7442, 0.5111, 0.6992, 0.531, 0.7084, 0.5088, 0.7551, 0.4634, 0.7883, 0.4896, 0.7442, 0.5088, 0.7551, 0.4823, 0.8014, 0.4305, 0.8321, 0.4634, 0.7883, 0.4823, 0.8014, 0.4476, 0.8513, 0.4726, 0.09898, 0.4401, 0.04676, 0.4642, 0.0265, 0.4966, 0.08672, 0.4988, 0.1493, 0.4726, 0.09898, 0.4966, 0.08672, 0.5215, 0.14, 0.5198, 0.1997, 0.4988, 0.1493, 0.5215, 0.14, 0.5423, 0.1923, 0.5364, 0.2505, 0.5198, 0.1997, 0.5423, 0.1923, 0.5591, 0.2448, 0.5489, 0.3016, 0.5364, 0.2505, 0.5591, 0.2448, 0.5717, 0.2978, 0.5574, 0.3531, 0.5489, 0.3016, 0.5717, 0.2978, 0.5803, 0.351, 0.4902, 0.1534, 0.4642, 0.1038, 0.4726, 0.09898, 0.4988, 0.1493, 0.5677, 0.2424, 0.5804, 0.296, 0.5717, 0.2978, 0.5591, 0.2448, 0.5935, 0.4038, 0.5939, 0.4574, 0.5853, 0.4572, 0.5848, 0.4042, 0.5111, 0.203, 0.4902, 0.1534, 0.4988, 0.1493, 0.5198, 0.1997, 0.5804, 0.296, 0.589, 0.3499, 0.5803, 0.351, 0.5717, 0.2978, 0.5939, 0.4574, 0.5904, 0.5103, 0.5819, 0.5095, 0.5853, 0.4572, 0.5276, 0.253, 0.5111, 0.203, 0.5198, 0.1997, 0.5364, 0.2505, 0.5532, 0.4051, 0.5486, 0.3543, 0.5574, 0.3531, 0.562, 0.4046, 0.5904, 0.5103, 0.5831, 0.5625, 0.5748, 0.561, 0.5819, 0.5095, 0.5401, 0.3035, 0.5276, 0.253, 0.5364, 0.2505, 0.5489, 0.3016, 0.554, 0.4557, 0.5532, 0.4051, 0.562, 0.4046, 0.5628, 0.4559, 0.5831, 0.5625, 0.572, 0.6135, 0.5638, 0.6114, 0.5748, 0.561, 0.5486, 0.3543, 0.5401, 0.3035, 0.5489, 0.3016, 0.5574, 0.3531, 0.5511, 0.5058, 0.554, 0.4557, 0.5628, 0.4559, 0.5598, 0.5066, 0.572, 0.6135, 0.5572, 0.6632, 0.5493, 0.6606, 0.5638, 0.6114, 0.5446, 0.5551, 0.5511, 0.5058, 0.5598, 0.5066, 0.5531, 0.5565, 0.5132, 0.3589, 0.5049, 0.3108, 0.5202, 0.3078, 0.5286, 0.357, 0.3785, 0.4524, 0.3766, 0.4144, 0.431, 0.4119, 0.4326, 0.4536, 0.3752, 0.5274, 0.378, 0.4902, 0.4314, 0.495, 0.4273, 0.5356, 0.37, 0.5636, 0.3752, 0.5274, 0.4273, 0.5356, 0.4203, 0.5752, 0.3625, 0.5985, 0.37, 0.5636, 0.4203, 0.5752, 0.4105, 0.6135, 0.3528, 0.6317, 0.3625, 0.5985, 0.4105, 0.6135, 0.3977, 0.65, 0.3409, 0.6628, 0.3528, 0.6317, 0.3977, 0.65, 0.3818, 0.6843, 0.327, 0.6912, 0.3409, 0.6628, 0.3818, 0.6843, 0.3622, 0.716, 0.311, 0.7152, 0.327, 0.6912, 0.3622, 0.716, 0.3377, 0.7481, 0.3113, 0.2022, 0.2922, 0.1749, 0.3291, 0.1356, 0.3553, 0.1736, 0.3289, 0.2333, 0.3113, 0.2022, 0.3553, 0.1736, 0.3763, 0.2103, 0.3438, 0.2669, 0.3289, 0.2333, 0.3763, 0.2103, 0.3938, 0.2485, 0.356, 0.3023, 0.3438, 0.2669, 0.3938, 0.2485, 0.4079, 0.2881, 0.3654, 0.3389, 0.356, 0.3023, 0.4079, 0.2881, 0.4187, 0.3288, 0.4821, 0.315, 0.4903, 0.3613, 0.4766, 0.3633, 0.4684, 0.3181, 0.3723, 0.3764, 0.3654, 0.3389, 0.4187, 0.3288, 0.4264, 0.3702, 0.249, 0.2992, 0.2564, 0.3281, 0.2358, 0.3326, 0.2295, 0.3046, 0.3113, 0.2022, 0.3289, 0.2333, 0.2734, 0.2593, 0.2596, 0.2307, 0.3752, 0.5274, 0.37, 0.5636, 0.3086, 0.5541, 0.3117, 0.5216, 0.3289, 0.2333, 0.3438, 0.2669, 0.2847, 0.2891, 0.2734, 0.2593, 0.37, 0.5636, 0.3625, 0.5985, 0.3039, 0.5853, 0.3086, 0.5541, 0.3438, 0.2669, 0.356, 0.3023, 0.294, 0.3204, 0.2847, 0.2891, 0.3625, 0.5985, 0.3528, 0.6317, 0.2974, 0.6149, 0.3039, 0.5853, 0.356, 0.3023, 0.3654, 0.3389, 0.3014, 0.3528, 0.294, 0.3204, 0.3528, 0.6317, 0.3409, 0.6628, 0.2892, 0.6425, 0.2974, 0.6149, 0.3723, 0.3764, 0.3766, 0.4144, 0.3108, 0.4201, 0.307, 0.3861, 0.3654, 0.3389, 0.3723, 0.3764, 0.307, 0.3861, 0.3014, 0.3528, 0.3409, 0.6628, 0.327, 0.6912, 0.2788, 0.6679, 0.2892, 0.6425, 0.3766, 0.4144, 0.3785, 0.4524, 0.3128, 0.4542, 0.3108, 0.4201, 0.327, 0.6912, 0.311, 0.7152, 0.2651, 0.6924, 0.2788, 0.6679, 0.3785, 0.4524, 0.378, 0.4902, 0.3131, 0.4882, 0.3128, 0.4542, 0.2922, 0.1749, 0.3113, 0.2022, 0.2596, 0.2307, 0.2413, 0.202, 0.2703, 0.4218, 0.267, 0.3898, 0.307, 0.3861, 0.3108, 0.4201, 0.2723, 0.4541, 0.2703, 0.4218, 0.3108, 0.4201, 0.3128, 0.4542, 0.2731, 0.4863, 0.2723, 0.4541, 0.3128, 0.4542, 0.3131, 0.4882, 0.2726, 0.518, 0.2731, 0.4863, 0.3131, 0.4882, 0.3117, 0.5216, 0.271, 0.5488, 0.2726, 0.518, 0.3117, 0.5216, 0.3086, 0.5541, 0.2683, 0.5784, 0.271, 0.5488, 0.3086, 0.5541, 0.3039, 0.5853, 0.2644, 0.6064, 0.2683, 0.5784, 0.3039, 0.5853, 0.2974, 0.6149, 0.2593, 0.6323, 0.2644, 0.6064, 0.2974, 0.6149, 0.2892, 0.6425, 0.253, 0.6557, 0.2593, 0.6323, 0.2892, 0.6425, 0.2788, 0.6679, 0.245, 0.6755, 0.253, 0.6557, 0.2788, 0.6679, 0.2651, 0.6924, 0.2291, 0.2472, 0.2165, 0.2258, 0.2413, 0.202, 0.2596, 0.2307, 0.24, 0.272, 0.2291, 0.2472, 0.2596, 0.2307, 0.2734, 0.2593, 0.249, 0.2992, 0.24, 0.272, 0.2734, 0.2593, 0.2847, 0.2891, 0.2564, 0.3281, 0.249, 0.2992, 0.2847, 0.2891, 0.294, 0.3204, 0.2624, 0.3584, 0.2564, 0.3281, 0.294, 0.3204, 0.3014, 0.3528, 0.267, 0.3898, 0.2624, 0.3584, 0.3014, 0.3528, 0.307, 0.3861, 0.2195, 0.6471, 0.2181, 0.6655, 0.152, 0.6856, 0.1455, 0.6604, 0.2683, 0.5784, 0.2644, 0.6064, 0.2457, 0.6037, 0.2483, 0.5765, 0.2564, 0.3281, 0.2624, 0.3584, 0.2409, 0.362, 0.2358, 0.3326, 0.2644, 0.6064, 0.2593, 0.6323, 0.2422, 0.6288, 0.2457, 0.6037, 0.267, 0.3898, 0.2703, 0.4218, 0.2479, 0.4236, 0.245, 0.3925, 0.2624, 0.3584, 0.267, 0.3898, 0.245, 0.3925, 0.2409, 0.362, 0.2593, 0.6323, 0.253, 0.6557, 0.2376, 0.6512, 0.2422, 0.6288, 0.2703, 0.4218, 0.2723, 0.4541, 0.2499, 0.4551, 0.2479, 0.4236, 0.253, 0.6557, 0.245, 0.6755, 0.2315, 0.6711, 0.2376, 0.6512, 0.2723, 0.4541, 0.2731, 0.4863, 0.2509, 0.4865, 0.2499, 0.4551, 0.2165, 0.2258, 0.2291, 0.2472, 0.2134, 0.2547, 0.2027, 0.2329, 0.2731, 0.4863, 0.2726, 0.518, 0.2509, 0.5175, 0.2509, 0.4865, 0.2291, 0.2472, 0.24, 0.272, 0.2221, 0.2786, 0.2134, 0.2547, 0.2726, 0.518, 0.271, 0.5488, 0.25, 0.5476, 0.2509, 0.5175, 0.24, 0.272, 0.249, 0.2992, 0.2295, 0.3046, 0.2221, 0.2786, 0.271, 0.5488, 0.2683, 0.5784, 0.2483, 0.5765, 0.25, 0.5476, 0.2191, 0.4246, 0.2165, 0.3943, 0.245, 0.3925, 0.2479, 0.4236, 0.2209, 0.4553, 0.2191, 0.4246, 0.2479, 0.4236, 0.2499, 0.4551, 0.222, 0.486, 0.2209, 0.4553, 0.2499, 0.4551, 0.2509, 0.4865, 0.2226, 0.5162, 0.222, 0.486, 0.2509, 0.4865, 0.2509, 0.5175, 0.2227, 0.5457, 0.2226, 0.5162, 0.2509, 0.5175, 0.25, 0.5476, 0.2223, 0.5741, 0.2227, 0.5457, 0.25, 0.5476, 0.2483, 0.5765, 0.2215, 0.6008, 0.2223, 0.5741, 0.2483, 0.5765, 0.2457, 0.6037, 0.2206, 0.6253, 0.2215, 0.6008, 0.2457, 0.6037, 0.2422, 0.6288, 0.2195, 0.6471, 0.2206, 0.6253, 0.2422, 0.6288, 0.2376, 0.6512, 0.2181, 0.6655, 0.2195, 0.6471, 0.2376, 0.6512, 0.2315, 0.6711, 0.1933, 0.2618, 0.1877, 0.2433, 0.2027, 0.2329, 0.2134, 0.2547, 0.1992, 0.2843, 0.1933, 0.2618, 0.2134, 0.2547, 0.2221, 0.2786, 0.2046, 0.3093, 0.1992, 0.2843, 0.2221, 0.2786, 0.2295, 0.3046, 0.2093, 0.3362, 0.2046, 0.3093, 0.2295, 0.3046, 0.2358, 0.3326, 0.2133, 0.3647, 0.2093, 0.3362, 0.2358, 0.3326, 0.2409, 0.362, 0.2165, 0.3943, 0.2133, 0.3647, 0.2409, 0.362, 0.245, 0.3925, 0.7021, 0.68, 0.6875, 0.6611, 0.7656, 0.6064, 0.7743, 0.6176, 0.2209, 0.4553, 0.222, 0.486, 0.1201, 0.4888, 0.1185, 0.4581, 0.2206, 0.6253, 0.2195, 0.6471, 0.1455, 0.6604, 0.139, 0.6348, 0.2191, 0.4246, 0.2209, 0.4553, 0.1185, 0.4581, 0.1173, 0.4276, 0.1877, 0.2433, 0.1933, 0.2618, 0.121, 0.2615, 0.1227, 0.237, 0.222, 0.486, 0.2226, 0.5162, 0.1223, 0.5193, 0.1201, 0.4888, 0.1933, 0.2618, 0.1992, 0.2843, 0.1188, 0.2861, 0.121, 0.2615, 0.2226, 0.5162, 0.2227, 0.5457, 0.1251, 0.5495, 0.1223, 0.5193, 0.1992, 0.2843, 0.2046, 0.3093, 0.1173, 0.3121, 0.1188, 0.2861, 0.2227, 0.5457, 0.2223, 0.5741, 0.1288, 0.5791, 0.1251, 0.5495, 0.2046, 0.3093, 0.2093, 0.3362, 0.1165, 0.3395, 0.1173, 0.3121, 0.2223, 0.5741, 0.2215, 0.6008, 0.1334, 0.6076, 0.1288, 0.5791, 0.2093, 0.3362, 0.2133, 0.3647, 0.1163, 0.368, 0.1165, 0.3395, 0.06591, 0.459, 0.06733, 0.4908, 0.0009206, 0.4944, 0.0001556, 0.4604, 0.08887, 0.2305, 0.08086, 0.2538, 0.02778, 0.2363, 0.03959, 0.2072, 0.2133, 0.3647, 0.2165, 0.3943, 0.1166, 0.3975, 0.1163, 0.368, 0.7351, 0.7156, 0.7112, 0.7156, 0.7076, 0.6976, 0.7387, 0.6976, 0.7572, 0.7248, 0.7351, 0.7156, 0.7387, 0.6976, 0.7674, 0.7095, 0.7741, 0.7417, 0.7572, 0.7248, 0.7674, 0.7095, 0.7894, 0.7315, 0.7833, 0.7638, 0.7741, 0.7417, 0.7894, 0.7315, 0.8013, 0.7602, 0.7833, 0.7877, 0.7833, 0.7638, 0.8013, 0.7602, 0.8013, 0.7913, 0.7741, 0.8098, 0.7833, 0.7877, 0.8013, 0.7913, 0.7894, 0.8201, 0.7572, 0.8267, 0.7741, 0.8098, 0.7894, 0.8201, 0.7674, 0.8421, 0.7351, 0.8359, 0.7572, 0.8267, 0.7674, 0.8421, 0.7387, 0.854, 0.7112, 0.8359, 0.7351, 0.8359, 0.7387, 0.854, 0.7076, 0.854, 0.6891, 0.8267, 0.7112, 0.8359, 0.7076, 0.854, 0.6788, 0.8421, 0.6722, 0.8098, 0.6891, 0.8267, 0.6788, 0.8421, 0.6569, 0.8201, 0.663, 0.7877, 0.6722, 0.8098, 0.6569, 0.8201, 0.6449, 0.7913, 0.663, 0.7638, 0.663, 0.7877, 0.6449, 0.7913, 0.6449, 0.7602, 0.6722, 0.7417, 0.663, 0.7638, 0.6449, 0.7602, 0.6569, 0.7315, 0.6891, 0.7248, 0.6722, 0.7417, 0.6569, 0.7315, 0.6788, 0.7095, 0.7112, 0.7156, 0.6891, 0.7248, 0.6788, 0.7095, 0.7076, 0.6976, 0.8273, 0.4268, 0.8131, 0.4268, 0.7999, 0.4214, 0.7899, 0.4113, 0.7845, 0.3982, 0.7845, 0.384, 0.7899, 0.3709, 0.7999, 0.3608, 0.8131, 0.3554, 0.8273, 0.3554, 0.8404, 0.3608, 0.8505, 0.3709, 0.8559, 0.384, 0.8559, 0.3982, 0.8505, 0.4113, 0.8404, 0.4214, 0.6498, 0.4788, 0.6558, 0.4556, 0.7468, 0.4843, 0.7432, 0.4981, 0.6875, 0.6611, 0.6747, 0.6409, 0.758, 0.5944, 0.7656, 0.6064, 0.6558, 0.4556, 0.6642, 0.4332, 0.7517, 0.471, 0.7468, 0.4843, 0.6747, 0.6409, 0.6642, 0.6194, 0.7517, 0.5816, 0.758, 0.5944, 0.6642, 0.4332, 0.6747, 0.4118, 0.758, 0.4583, 0.7517, 0.471, 0.6642, 0.6194, 0.6558, 0.597, 0.7468, 0.5683, 0.7517, 0.5816, 0.6747, 0.4118, 0.6875, 0.3915, 0.7656, 0.4462, 0.758, 0.4583, 0.6498, 0.5738, 0.6462, 0.5502, 0.7411, 0.5405, 0.7432, 0.5546, 0.6558, 0.597, 0.6498, 0.5738, 0.7432, 0.5546, 0.7468, 0.5683, 0.6875, 0.3915, 0.7021, 0.3726, 0.7743, 0.435, 0.7656, 0.4462, 0.6462, 0.5502, 0.6449, 0.5263, 0.7403, 0.5263, 0.7411, 0.5405, 0.7021, 0.3726, 0.7187, 0.3554, 0.7841, 0.4247, 0.7743, 0.435, 0.6449, 0.5263, 0.6462, 0.5024, 0.7411, 0.5121, 0.7403, 0.5263, 0.7187, 0.6973, 0.7021, 0.68, 0.7743, 0.6176, 0.7841, 0.6279, 0.6462, 0.5024, 0.6498, 0.4788, 0.7432, 0.4981, 0.7411, 0.5121, 0.378, 0.4902, 0.3785, 0.4524, 0.4326, 0.4536, 0.4314, 0.495, 0.5049, 0.3108, 0.4928, 0.2631, 0.508, 0.2589, 0.5202, 0.3078, 0.4928, 0.2631, 0.4767, 0.2161, 0.4917, 0.2105, 0.508, 0.2589, 0.4767, 0.2161, 0.4563, 0.1699, 0.471, 0.1628, 0.4917, 0.2105, 0.4563, 0.1699, 0.4309, 0.1249, 0.4453, 0.1157, 0.471, 0.1628, 0.4309, 0.1249, 0.3984, 0.08215, 0.4109, 0.06863, 0.4453, 0.1157, 0.3977, 0.7978, 0.4278, 0.763, 0.4397, 0.7719, 0.4071, 0.81, 0.4278, 0.763, 0.4522, 0.7238, 0.465, 0.731, 0.4397, 0.7719, 0.4522, 0.7238, 0.4723, 0.6825, 0.4856, 0.6884, 0.465, 0.731, 0.4723, 0.6825, 0.4886, 0.6395, 0.5025, 0.6443, 0.4856, 0.6884, 0.4886, 0.6395, 0.5013, 0.595, 0.5157, 0.5988, 0.5025, 0.6443, 0.5013, 0.595, 0.5106, 0.5493, 0.5254, 0.552, 0.5157, 0.5988, 0.5106, 0.5493, 0.5165, 0.5026, 0.5316, 0.5041, 0.5254, 0.552, 0.5165, 0.5026, 0.519, 0.455, 0.5342, 0.4555, 0.5316, 0.5041, 0.5179, 0.4071, 0.5132, 0.3589, 0.5286, 0.357, 0.5333, 0.4064, 0.519, 0.455, 0.5179, 0.4071, 0.5333, 0.4064, 0.5342, 0.4555, 0.4273, 0.5356, 0.4314, 0.495, 0.4534, 0.4966, 0.4488, 0.5388, 0.3938, 0.2485, 0.3763, 0.2103, 0.3963, 0.1998, 0.4148, 0.2399, 0.5165, 0.5026, 0.5106, 0.5493, 0.4888, 0.5451, 0.4942, 0.5, 0.4563, 0.1699, 0.4767, 0.2161, 0.4544, 0.2241, 0.4345, 0.1802, 0.3622, 0.716, 0.3818, 0.6843, 0.3997, 0.694, 0.3795, 0.7278, 0.4522, 0.7238, 0.4278, 0.763, 0.4107, 0.7498, 0.4336, 0.7127, 0.4203, 0.5752, 0.4273, 0.5356, 0.4488, 0.5388, 0.4412, 0.5799, 0.4079, 0.2881, 0.3938, 0.2485, 0.4148, 0.2399, 0.4296, 0.2814, 0.5106, 0.5493, 0.5013, 0.595, 0.4801, 0.5892, 0.4888, 0.5451, 0.4767, 0.2161, 0.4928, 0.2631, 0.4702, 0.2692, 0.4544, 0.2241, 0.3377, 0.7481, 0.3622, 0.716, 0.3795, 0.7278, 0.3569, 0.7583, 0.431, 0.4119, 0.4264, 0.3702, 0.4487, 0.367, 0.4534, 0.4103, 0.4278, 0.763, 0.3977, 0.7978, 0.3845, 0.7826, 0.4107, 0.7498, 0.4105, 0.6135, 0.4203, 0.5752, 0.4412, 0.5799, 0.4305, 0.6198, 0.4187, 0.3288, 0.4079, 0.2881, 0.4296, 0.2814, 0.4408, 0.3239, 0.5132, 0.3589, 0.5179, 0.4071, 0.495, 0.4078, 0.4903, 0.3613, 0.3766, 0.4144, 0.3723, 0.3764, 0.4264, 0.3702, 0.431, 0.4119, 0.4963, 0.4541, 0.4942, 0.5, 0.4807, 0.4989, 0.4826, 0.454, 0.4942, 0.5, 0.4888, 0.5451, 0.4755, 0.5431, 0.4807, 0.4989, 0.4488, 0.5388, 0.4534, 0.4966, 0.4669, 0.4978, 0.462, 0.541, 0.4534, 0.4103, 0.4487, 0.367, 0.4625, 0.3652, 0.4672, 0.4096, 0.4888, 0.5451, 0.4801, 0.5892, 0.4672, 0.5862, 0.4755, 0.5431, 0.4534, 0.4966, 0.4549, 0.4536, 0.4686, 0.4539, 0.4669, 0.4978, 0.4487, 0.367, 0.4408, 0.3239, 0.4545, 0.3211, 0.4625, 0.3652, 0.4801, 0.5892, 0.4681, 0.6321, 0.4556, 0.628, 0.4672, 0.5862, 0.4903, 0.3613, 0.495, 0.4078, 0.4813, 0.4087, 0.4766, 0.3633, 0.4408, 0.3239, 0.4296, 0.2814, 0.443, 0.2775, 0.4545, 0.3211, 0.4681, 0.6321, 0.4526, 0.6733, 0.4407, 0.6683, 0.4556, 0.628, 0.4296, 0.2814, 0.4148, 0.2399, 0.4279, 0.2348, 0.443, 0.2775, 0.4526, 0.6733, 0.4336, 0.7127, 0.4222, 0.7065, 0.4407, 0.6683, 0.4148, 0.2399, 0.3963, 0.1998, 0.4089, 0.1935, 0.4279, 0.2348, 0.4336, 0.7127, 0.4107, 0.7498, 0.3999, 0.7422, 0.4222, 0.7065, 0.4723, 0.6825, 0.4522, 0.7238, 0.4336, 0.7127, 0.4526, 0.6733, 0.3818, 0.6843, 0.3977, 0.65, 0.4168, 0.6579, 0.3997, 0.694, 0.4309, 0.1249, 0.4563, 0.1699, 0.4345, 0.1802, 0.4097, 0.1383, 0.519, 0.455, 0.5165, 0.5026, 0.4942, 0.5, 0.4963, 0.4541, 0.5049, 0.3108, 0.5132, 0.3589, 0.4903, 0.3613, 0.4821, 0.315, 0.3763, 0.2103, 0.3553, 0.1736, 0.3736, 0.1618, 0.3963, 0.1998, 0.4314, 0.495, 0.4326, 0.4536, 0.4549, 0.4536, 0.4534, 0.4966, 0.4886, 0.6395, 0.4723, 0.6825, 0.4526, 0.6733, 0.4681, 0.6321, 0.4264, 0.3702, 0.4187, 0.3288, 0.4408, 0.3239, 0.4487, 0.367, 0.3977, 0.65, 0.4105, 0.6135, 0.4305, 0.6198, 0.4168, 0.6579, 0.3984, 0.08215, 0.4309, 0.1249, 0.4097, 0.1383, 0.3813, 0.09999, 0.5179, 0.4071, 0.519, 0.455, 0.4963, 0.4541, 0.495, 0.4078, 0.3553, 0.1736, 0.3291, 0.1356, 0.3489, 0.1268, 0.3736, 0.1618, 0.4326, 0.4536, 0.431, 0.4119, 0.4534, 0.4103, 0.4549, 0.4536, 0.4928, 0.2631, 0.5049, 0.3108, 0.4821, 0.315, 0.4702, 0.2692, 0.5013, 0.595, 0.4886, 0.6395, 0.4681, 0.6321, 0.4801, 0.5892, 0.4684, 0.3181, 0.4766, 0.3633, 0.4625, 0.3652, 0.4545, 0.3211, 0.4567, 0.2734, 0.4684, 0.3181, 0.4545, 0.3211, 0.443, 0.2775, 0.4413, 0.2295, 0.4567, 0.2734, 0.443, 0.2775, 0.4279, 0.2348, 0.4218, 0.1868, 0.4413, 0.2295, 0.4279, 0.2348, 0.4089, 0.1935, 0.3982, 0.146, 0.4218, 0.1868, 0.4089, 0.1935, 0.3858, 0.154, 0.3698, 0.1067, 0.3982, 0.146, 0.3858, 0.154, 0.3592, 0.118, 0.3999, 0.7422, 0.3734, 0.7753, 0.3655, 0.7659, 0.3898, 0.7351, 0.4222, 0.7065, 0.3999, 0.7422, 0.3898, 0.7351, 0.4108, 0.7003, 0.4407, 0.6683, 0.4222, 0.7065, 0.4108, 0.7003, 0.4285, 0.6631, 0.4556, 0.628, 0.4407, 0.6683, 0.4285, 0.6631, 0.4429, 0.6239, 0.4672, 0.5862, 0.4556, 0.628, 0.4429, 0.6239, 0.454, 0.5831, 0.4755, 0.5431, 0.4672, 0.5862, 0.454, 0.5831, 0.462, 0.541, 0.4807, 0.4989, 0.4755, 0.5431, 0.462, 0.541, 0.4669, 0.4978, 0.4826, 0.454, 0.4807, 0.4989, 0.4669, 0.4978, 0.4686, 0.4539, 0.4813, 0.4087, 0.4826, 0.454, 0.4686, 0.4539, 0.4672, 0.4096, 0.4766, 0.3633, 0.4813, 0.4087, 0.4672, 0.4096, 0.4625, 0.3652, 0.4412, 0.5799, 0.4488, 0.5388, 0.462, 0.541, 0.454, 0.5831, 0.4549, 0.4536, 0.4534, 0.4103, 0.4672, 0.4096, 0.4686, 0.4539, 0.4305, 0.6198, 0.4412, 0.5799, 0.454, 0.5831, 0.4429, 0.6239, 0.495, 0.4078, 0.4963, 0.4541, 0.4826, 0.454, 0.4813, 0.4087, 0.4702, 0.2692, 0.4821, 0.315, 0.4684, 0.3181, 0.4567, 0.2734, 0.4168, 0.6579, 0.4305, 0.6198, 0.4429, 0.6239, 0.4285, 0.6631, 0.4544, 0.2241, 0.4702, 0.2692, 0.4567, 0.2734, 0.4413, 0.2295, 0.3997, 0.694, 0.4168, 0.6579, 0.4285, 0.6631, 0.4108, 0.7003, 0.4345, 0.1802, 0.4544, 0.2241, 0.4413, 0.2295, 0.4218, 0.1868, 0.3795, 0.7278, 0.3997, 0.694, 0.4108, 0.7003, 0.3898, 0.7351, 0.4097, 0.1383, 0.4345, 0.1802, 0.4218, 0.1868, 0.3982, 0.146, 0.3569, 0.7583, 0.3795, 0.7278, 0.3898, 0.7351, 0.3655, 0.7659, 0.3813, 0.09999, 0.4097, 0.1383, 0.3982, 0.146, 0.3698, 0.1067, 0.3736, 0.1618, 0.3489, 0.1268, 0.3592, 0.118, 0.3858, 0.154, 0.4107, 0.7498, 0.3845, 0.7826, 0.3734, 0.7753, 0.3999, 0.7422, 0.3963, 0.1998, 0.3736, 0.1618, 0.3858, 0.154, 0.4089, 0.1935, 0.08059, 0.3967, 0.08121, 0.3666, 0.1005, 0.3676, 0.1004, 0.3974, 0.06548, 0.3962, 0.06531, 0.4274, 0.000431, 0.4268, 0.001694, 0.3937, 0.08413, 0.6171, 0.09226, 0.6469, 0.02936, 0.6699, 0.01893, 0.6345, 0.06645, 0.3657, 0.06548, 0.3962, 0.001694, 0.3937, 0.003984, 0.3611, 0.06829, 0.3359, 0.06645, 0.3657, 0.003984, 0.3611, 0.007436, 0.329, 0.07784, 0.5862, 0.08413, 0.6171, 0.01893, 0.6345, 0.01145, 0.5991, 0.07114, 0.3071, 0.06829, 0.3359, 0.007436, 0.329, 0.01229, 0.2974, 0.0731, 0.5547, 0.07784, 0.5862, 0.01145, 0.5991, 0.00626, 0.5638, 0.0752, 0.2796, 0.07114, 0.3071, 0.01229, 0.2974, 0.01891, 0.2664, 0.06967, 0.5228, 0.0731, 0.5547, 0.00626, 0.5638, 0.002873, 0.5289, 0.08086, 0.2538, 0.0752, 0.2796, 0.01891, 0.2664, 0.02778, 0.2363, 0.06733, 0.4908, 0.06967, 0.5228, 0.002873, 0.5289, 0.0009206, 0.4944, 0.2165, 0.3943, 0.2191, 0.4246, 0.1173, 0.4276, 0.1166, 0.3975, 0.2215, 0.6008, 0.2206, 0.6253, 0.139, 0.6348, 0.1334, 0.6076, 0.06531, 0.4274, 0.06591, 0.459, 0.0001556, 0.4604, 0.000431, 0.4268, 0.09226, 0.6469, 0.1025, 0.6752, 0.04357, 0.7045, 0.02936, 0.6699, 0.07784, 0.5862, 0.0731, 0.5547, 0.0886, 0.553, 0.09307, 0.5838, 0.1166, 0.3975, 0.1173, 0.4276, 0.1008, 0.4277, 0.1004, 0.3974, 0.1025, 0.6752, 0.09226, 0.6469, 0.1064, 0.6428, 0.1157, 0.6697, 0.1173, 0.3121, 0.1165, 0.3395, 0.1013, 0.3388, 0.1028, 0.311, 0.06967, 0.5228, 0.06733, 0.4908, 0.08296, 0.4902, 0.08529, 0.5217, 0.06531, 0.4274, 0.06548, 0.3962, 0.08059, 0.3967, 0.08068, 0.4275, 0.1173, 0.4276, 0.1185, 0.4581, 0.1018, 0.4585, 0.1008, 0.4277, 0.121, 0.2615, 0.1188, 0.2861, 0.105, 0.2847, 0.1078, 0.2601, 0.06591, 0.459, 0.06531, 0.4274, 0.08068, 0.4275, 0.08145, 0.4587, 0.06829, 0.3359, 0.07114, 0.3071, 0.08487, 0.3089, 0.0826, 0.3372, 0.1163, 0.368, 0.1166, 0.3975, 0.1004, 0.3974, 0.1005, 0.3676, 0.1455, 0.6604, 0.152, 0.6856, 0.1401, 0.6864, 0.1326, 0.6639, 0.1288, 0.5791, 0.1334, 0.6076, 0.118, 0.6104, 0.1128, 0.5812, 0.0752, 0.2796, 0.08086, 0.2538, 0.09242, 0.2569, 0.08814, 0.282, 0.1223, 0.5193, 0.1251, 0.5495, 0.1088, 0.5511, 0.1057, 0.5205, 0.06548, 0.3962, 0.06645, 0.3657, 0.08121, 0.3666, 0.08059, 0.3967, 0.1025, 0.6752, 0.1164, 0.7015, 0.0617, 0.7368, 0.04357, 0.7045, 0.08068, 0.4275, 0.08059, 0.3967, 0.1004, 0.3974, 0.1008, 0.4277, 0.1064, 0.6428, 0.09893, 0.6139, 0.118, 0.6104, 0.1246, 0.6382, 0.08121, 0.3666, 0.0826, 0.3372, 0.1013, 0.3388, 0.1005, 0.3676, 0.09893, 0.6139, 0.09307, 0.5838, 0.1128, 0.5812, 0.118, 0.6104, 0.0826, 0.3372, 0.08487, 0.3089, 0.1028, 0.311, 0.1013, 0.3388, 0.09307, 0.5838, 0.0886, 0.553, 0.1088, 0.5511, 0.1128, 0.5812, 0.08487, 0.3089, 0.08814, 0.282, 0.105, 0.2847, 0.1028, 0.311, 0.0886, 0.553, 0.08529, 0.5217, 0.1057, 0.5205, 0.1088, 0.5511, 0.08814, 0.282, 0.09242, 0.2569, 0.1078, 0.2601, 0.105, 0.2847, 0.08529, 0.5217, 0.08296, 0.4902, 0.1034, 0.4895, 0.1057, 0.5205, 0.09242, 0.2569, 0.09824, 0.2355, 0.1103, 0.2384, 0.1078, 0.2601, 0.08296, 0.4902, 0.08145, 0.4587, 0.1018, 0.4585, 0.1034, 0.4895, 0.1271, 0.6932, 0.1157, 0.6697, 0.1326, 0.6639, 0.1401, 0.6864, 0.08145, 0.4587, 0.08068, 0.4275, 0.1008, 0.4277, 0.1018, 0.4585, 0.1157, 0.6697, 0.1064, 0.6428, 0.1246, 0.6382, 0.1326, 0.6639, 0.139, 0.6348, 0.1455, 0.6604, 0.1326, 0.6639, 0.1246, 0.6382, 0.1201, 0.4888, 0.1223, 0.5193, 0.1057, 0.5205, 0.1034, 0.4895, 0.09226, 0.6469, 0.08413, 0.6171, 0.09893, 0.6139, 0.1064, 0.6428, 0.08086, 0.2538, 0.08887, 0.2305, 0.09824, 0.2355, 0.09242, 0.2569, 0.1251, 0.5495, 0.1288, 0.5791, 0.1128, 0.5812, 0.1088, 0.5511, 0.07114, 0.3071, 0.0752, 0.2796, 0.08814, 0.282, 0.08487, 0.3089, 0.1334, 0.6076, 0.139, 0.6348, 0.1246, 0.6382, 0.118, 0.6104, 0.1227, 0.237, 0.121, 0.2615, 0.1078, 0.2601, 0.1103, 0.2384, 0.06645, 0.3657, 0.06829, 0.3359, 0.0826, 0.3372, 0.08121, 0.3666, 0.06733, 0.4908, 0.06591, 0.459, 0.08145, 0.4587, 0.08296, 0.4902, 0.1188, 0.2861, 0.1173, 0.3121, 0.1028, 0.311, 0.105, 0.2847, 0.0731, 0.5547, 0.06967, 0.5228, 0.08529, 0.5217, 0.0886, 0.553, 0.1165, 0.3395, 0.1163, 0.368, 0.1005, 0.3676, 0.1013, 0.3388, 0.1185, 0.4581, 0.1201, 0.4888, 0.1034, 0.4895, 0.1018, 0.4585, 0.08413, 0.6171, 0.07784, 0.5862, 0.09307, 0.5838, 0.09893, 0.6139, 0.1164, 0.7015, 0.1025, 0.6752, 0.1157, 0.6697, 0.1271, 0.6932, 0.6403, 0.3438, 0.6446, 0.4016, 0.643, 0.4017, 0.6387, 0.344, 0.6446, 0.4016, 0.6446, 0.459, 0.643, 0.4589, 0.643, 0.4017, 0.6446, 0.459, 0.6404, 0.5157, 0.6389, 0.5155, 0.643, 0.4589, 0.6404, 0.5157, 0.6322, 0.5714, 0.6306, 0.5711, 0.6389, 0.5155, 0.6322, 0.5714, 0.6199, 0.6259, 0.6184, 0.6255, 0.6306, 0.5711, 0.6199, 0.6259, 0.6039, 0.6791, 0.6024, 0.6786, 0.6184, 0.6255, 0.6039, 0.6791, 0.5841, 0.7308, 0.5827, 0.7302, 0.6024, 0.6786, 0.5841, 0.7308, 0.5609, 0.7811, 0.5595, 0.7804, 0.5827, 0.7302, 0.5609, 0.7811, 0.5348, 0.8307, 0.5334, 0.8299, 0.5595, 0.7804, 0.5348, 0.8307, 0.5085, 0.884, 0.5068, 0.8836, 0.5334, 0.8299, 0.5355, 0.0001556, 0.5566, 0.06, 0.5551, 0.0606, 0.5337, 0.0004064, 0.5566, 0.06, 0.5798, 0.1156, 0.5782, 0.1163, 0.5551, 0.0606, 0.5798, 0.1156, 0.601, 0.1717, 0.5994, 0.1722, 0.5782, 0.1163, 0.601, 0.1717, 0.6184, 0.2285, 0.6168, 0.2289, 0.5994, 0.1722, 0.6184, 0.2285, 0.6316, 0.286, 0.63, 0.2863, 0.6168, 0.2289, 0.6316, 0.286, 0.6403, 0.3438, 0.6387, 0.344, 0.63, 0.2863])
me_circle_005.materials.append(mat_tearfountain_002)
me_circle_005.use_remesh_fix_poles = True
me_circle_005.use_remesh_preserve_attributes = False
me_circle_005.use_mirror_vertex_groups = False
me_circle_005.update()

# ---- objects
ob_fountain_002 = bpy.data.objects.new('Fountain.002', me_circle_005)

# ---- transforms, parenting, visibility, modifiers, constraints
ob_fountain_002.location = (0.0, 0.0, 0.0)
ob_fountain_002.rotation_euler = (1.571, -0.0, 0.0)
ob_fountain_002.lineart.crease_threshold = 0.0
_m = ob_fountain_002.modifiers.new('Subdivision', 'SUBSURF')
_m.uv_smooth = 'PRESERVE_CORNERS'

# ---- collection membership
col_collection.objects.link(ob_fountain_002)

# ---- scene / render settings (as saved in the file)
scene.frame_start = 1; scene.frame_end = 250; scene.frame_set(1)
scene.render.engine = 'CYCLES'
scene.cycles.use_denoising = False
scene.cycles.samples = 128
scene.cycles.sampling_pattern = 'TABULATED_SOBOL'
scene.cycles.use_adaptive_sampling = False
scene.cycles.use_light_tree = False
scene.cycles.bake_type = 'ROUGHNESS'
scene.view_settings.view_transform = 'Filmic'
bpy.context.view_layer.update()

# ---- added for rendering (the .blend has no active camera and no usable light): camera, sun
cam_auto = bpy.data.cameras.new('AutoCamera')
cam_auto.lens = 50.0
cam_auto.sensor_width = 36.0
cam_auto.clip_end = 1000.0
ob_auto_camera = bpy.data.objects.new('AutoCamera', cam_auto)
scene.collection.objects.link(ob_auto_camera)
ob_auto_camera.location = (1.3212, -1.80734, 1.05696)
ob_auto_camera.rotation_euler = (1.09748, -7.21219e-08, 0.694738)
scene.camera = ob_auto_camera
light_auto_sun = bpy.data.lights.new('AutoSun', 'SUN')
light_auto_sun.energy = 3.0
light_auto_sun.angle = 0.0523599
ob_auto_sun = bpy.data.objects.new('AutoSun', light_auto_sun)
scene.collection.objects.link(ob_auto_sun)
ob_auto_sun.rotation_euler = (0.872665, 0.174533, 0.523599)
bpy.context.view_layer.update()
